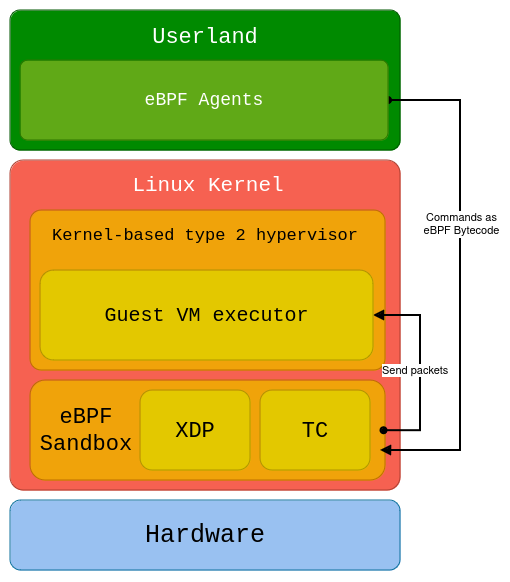

The diagram above was exported from draw.io. Its source (the exported page's mxGraphModel, read from the mxfile embedded in the PNG):
<mxGraphModel dx="989" dy="615" grid="1" gridSize="10" guides="1" tooltips="1" connect="1" arrows="1" fold="1" page="1" pageScale="1" pageWidth="850" pageHeight="1100" math="0" shadow="0">
  <root>
    <mxCell id="0" />
    <mxCell id="1" parent="0" />
    <mxCell id="bRfGZEoEgHbMcgY7yq1g-24" value="&lt;font style=&quot;font-size: 25px;&quot;&gt;Hardware&lt;/font&gt;" style="rounded=1;whiteSpace=wrap;html=1;fontFamily=Courier New;fillColor=#99c1f1;strokeColor=#10739e;fontSize=25;" parent="1" vertex="1">
      <mxGeometry x="190" y="620" width="390" height="70" as="geometry" />
    </mxCell>
    <mxCell id="bRfGZEoEgHbMcgY7yq1g-25" value="" style="rounded=1;whiteSpace=wrap;html=1;fontFamily=Courier New;fillColor=#f66151;strokeColor=#ae4132;arcSize=4;" parent="1" vertex="1">
      <mxGeometry x="190" y="280" width="390" height="330" as="geometry" />
    </mxCell>
    <mxCell id="bRfGZEoEgHbMcgY7yq1g-26" value="" style="rounded=1;whiteSpace=wrap;html=1;fontFamily=Courier New;fillColor=#f0a30a;fontColor=#000000;strokeColor=#BD7000;" parent="1" vertex="1">
      <mxGeometry x="210" y="500" width="355" height="100" as="geometry" />
    </mxCell>
    <mxCell id="bRfGZEoEgHbMcgY7yq1g-28" value="eBPF Sandbox" style="text;html=1;align=center;verticalAlign=middle;whiteSpace=wrap;rounded=0;fontFamily=Courier New;fontSize=22;" parent="1" vertex="1">
      <mxGeometry x="236" y="535" width="60" height="30" as="geometry" />
    </mxCell>
    <mxCell id="bRfGZEoEgHbMcgY7yq1g-29" value="" style="rounded=1;whiteSpace=wrap;html=1;fontFamily=Courier New;arcSize=7;fillColor=#f0a30a;fontColor=#000000;strokeColor=#BD7000;" parent="1" vertex="1">
      <mxGeometry x="210" y="330" width="355" height="160" as="geometry" />
    </mxCell>
    <mxCell id="bRfGZEoEgHbMcgY7yq1g-38" style="edgeStyle=orthogonalEdgeStyle;rounded=0;orthogonalLoop=1;jettySize=auto;html=1;strokeWidth=2;endArrow=oval;endFill=1;startArrow=block;startFill=1;entryX=0.996;entryY=0.502;entryDx=0;entryDy=0;entryPerimeter=0;" parent="1" source="bRfGZEoEgHbMcgY7yq1g-32" target="bRfGZEoEgHbMcgY7yq1g-26" edge="1">
      <mxGeometry relative="1" as="geometry">
        <Array as="points">
          <mxPoint x="600" y="435" />
          <mxPoint x="600" y="550" />
        </Array>
        <mxPoint x="570" y="550" as="targetPoint" />
      </mxGeometry>
    </mxCell>
    <mxCell id="bRfGZEoEgHbMcgY7yq1g-39" value="&lt;div&gt;Send packets&lt;/div&gt;" style="edgeLabel;html=1;align=left;verticalAlign=middle;resizable=0;points=[];" parent="bRfGZEoEgHbMcgY7yq1g-38" vertex="1" connectable="0">
      <mxGeometry x="0.3907" y="1" relative="1" as="geometry">
        <mxPoint x="-41" y="-36" as="offset" />
      </mxGeometry>
    </mxCell>
    <mxCell id="bRfGZEoEgHbMcgY7yq1g-30" value="Kernel-based type 2 hypervisor" style="text;html=1;align=center;verticalAlign=middle;whiteSpace=wrap;rounded=0;fontSize=17;fontFamily=Courier New;" parent="1" vertex="1">
      <mxGeometry x="220" y="340" width="330" height="30" as="geometry" />
    </mxCell>
    <mxCell id="bRfGZEoEgHbMcgY7yq1g-32" value="Guest VM executor" style="rounded=1;whiteSpace=wrap;html=1;fontFamily=Courier New;fontSize=20;fillColor=#e3c800;fontColor=#000000;strokeColor=#B09500;" parent="1" vertex="1">
      <mxGeometry x="220" y="390" width="333" height="90" as="geometry" />
    </mxCell>
    <mxCell id="bRfGZEoEgHbMcgY7yq1g-33" value="&lt;font color=&quot;#ffffff&quot;&gt;Linux Kernel&lt;/font&gt;" style="text;html=1;align=center;verticalAlign=middle;whiteSpace=wrap;rounded=0;fontSize=21;fontFamily=Courier New;" parent="1" vertex="1">
      <mxGeometry x="257.5" y="290" width="260" height="30" as="geometry" />
    </mxCell>
    <mxCell id="bRfGZEoEgHbMcgY7yq1g-34" value="" style="rounded=1;whiteSpace=wrap;html=1;fontFamily=Courier New;fillColor=#008a00;strokeColor=#005700;arcSize=7;fontColor=#ffffff;" parent="1" vertex="1">
      <mxGeometry x="190" y="130" width="390" height="140" as="geometry" />
    </mxCell>
    <mxCell id="bRfGZEoEgHbMcgY7yq1g-40" style="edgeStyle=orthogonalEdgeStyle;rounded=0;orthogonalLoop=1;jettySize=auto;html=1;startArrow=oval;startFill=1;endArrow=block;endFill=1;strokeWidth=2;" parent="1" source="bRfGZEoEgHbMcgY7yq1g-36" edge="1">
      <mxGeometry relative="1" as="geometry">
        <Array as="points">
          <mxPoint x="640" y="220" />
          <mxPoint x="640" y="570" />
          <mxPoint x="563" y="570" />
        </Array>
        <mxPoint x="560" y="570" as="targetPoint" />
      </mxGeometry>
    </mxCell>
    <mxCell id="bRfGZEoEgHbMcgY7yq1g-42" value="Commands as&lt;br&gt;eBPF Bytecode" style="edgeLabel;html=1;align=center;verticalAlign=middle;resizable=0;points=[];" parent="bRfGZEoEgHbMcgY7yq1g-40" vertex="1" connectable="0">
      <mxGeometry x="-0.2191" y="1" relative="1" as="geometry">
        <mxPoint as="offset" />
      </mxGeometry>
    </mxCell>
    <mxCell id="bRfGZEoEgHbMcgY7yq1g-36" value="eBPF Agents" style="rounded=1;whiteSpace=wrap;html=1;fontFamily=Courier New;fillColor=#60a917;strokeColor=#2D7600;arcSize=9;fontColor=#ffffff;fontSize=18;" parent="1" vertex="1">
      <mxGeometry x="200" y="180" width="368" height="80" as="geometry" />
    </mxCell>
    <mxCell id="bRfGZEoEgHbMcgY7yq1g-37" value="Userland" style="text;html=1;align=center;verticalAlign=middle;whiteSpace=wrap;rounded=0;fontColor=#ffffff;fontSize=22;fontFamily=Courier New;" parent="1" vertex="1">
      <mxGeometry x="210" y="141" width="350" height="30" as="geometry" />
    </mxCell>
    <mxCell id="bRfGZEoEgHbMcgY7yq1g-27" value="TC" style="rounded=1;whiteSpace=wrap;html=1;fontFamily=Courier New;fontSize=22;fillColor=#e3c800;fontColor=#000000;strokeColor=#B09500;" parent="1" vertex="1">
      <mxGeometry x="440" y="510" width="110" height="80" as="geometry" />
    </mxCell>
    <mxCell id="4K8sOnvO-fVXav3zB57s-1" value="&lt;font style=&quot;font-size: 22px;&quot;&gt;XDP&lt;/font&gt;" style="rounded=1;whiteSpace=wrap;html=1;fontFamily=Courier New;fontSize=22;fillColor=#e3c800;fontColor=#000000;strokeColor=#B09500;" vertex="1" parent="1">
      <mxGeometry x="320" y="510" width="110" height="80" as="geometry" />
    </mxCell>
  </root>
</mxGraphModel>